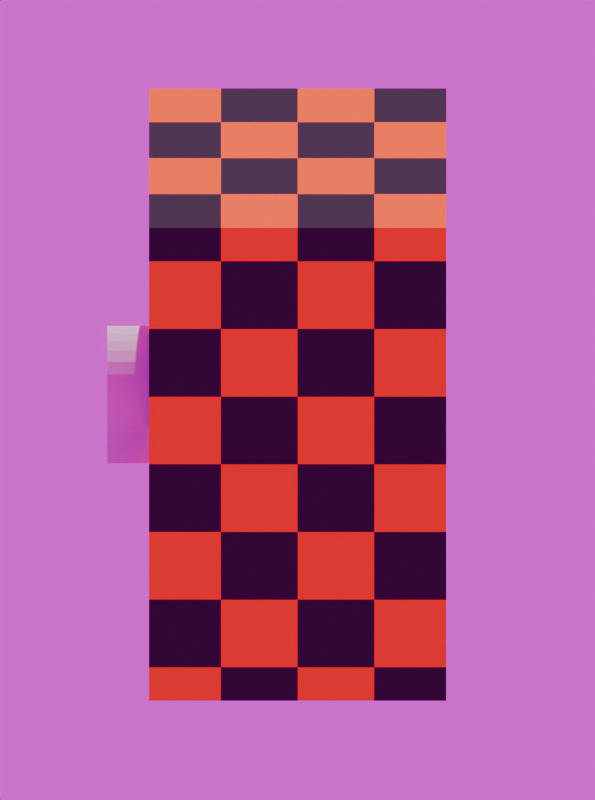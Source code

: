 # Source: base.blend  (saved by Blender 4.1.24; exported with 4.5.12 LTS)
import bpy
from mathutils import Matrix  # noqa: F401  (used for matrix-valued properties, if any)

bpy.ops.wm.read_factory_settings(use_empty=True)
scene = bpy.context.scene
scene.name = 'Scene'

# ---- collections
col_collection = bpy.data.collections.new('Collection'); scene.collection.children.link(col_collection)

# ---- images (referenced by path relative to the original .blend; pixels are not part of the script)
import os
ASSET_DIR = os.environ.get("B2B_ASSET_DIR", "")  # directory of the original .blend (textures are referenced by path, not embedded)
HERE = os.path.dirname(os.path.abspath(__file__))  # packed textures are extracted next to this script under _unpacked/

def load_image(name, relpath, width, height, colorspace="sRGB"):
    """Load a texture the original file referenced (path relative to the .blend, or extracted next to this script)."""
    p = next((c for c in (os.path.join(HERE, relpath), os.path.join(ASSET_DIR, relpath)) if relpath and os.path.exists(c)), "")
    if p:
        img = bpy.data.images.load(p, check_existing=True)
        img.name = name
    else:  # same state as the original file: an image datablock whose file is absent (Cycles renders it pink)
        img = bpy.data.images.new(name, width, height)
        img.source = "FILE"
        img.filepath = "//" + (relpath or name)
    img.colorspace_settings.name = colorspace
    return img
img_ouchy_pier_4k_hdr = load_image('ouchy_pier_4k.hdr', 'ouchy_pier_4k.hdr', 1024, 1024, 'Linear Rec.709')

# ---- materials (node trees are filled in below, after node groups)
mat_material_003 = bpy.data.materials.new('Material.003')

# ---- material node trees
mat_material_003.use_nodes = True; mat_material_003.node_tree.nodes.clear()
_N = mat_material_003.node_tree.nodes; _L = mat_material_003.node_tree.links
n0 = _N.new('ShaderNodeBsdfPrincipled'); n0.name = 'Principled BSDF'; n0.location = (10, 300)
n0.inputs[2].default_value = 1.0
n1 = _N.new('ShaderNodeOutputMaterial'); n1.name = 'Material Output'; n1.location = (300, 300)
n2 = _N.new('ShaderNodeTexChecker'); n2.name = 'Checker Texture'; n2.location = (-296, 267)
n2.inputs[1].default_value = (1.0, 0.1885, 0.0, 1.0)
n2.inputs[2].default_value = (0.02874, 0.02874, 0.02874, 1.0)
n3 = _N.new('ShaderNodeMapping'); n3.name = 'Mapping'; n3.location = (-476, 227)
n3.inputs[3].default_value = (0.18, 0.18, 0.18)
n4 = _N.new('ShaderNodeTexCoord'); n4.name = 'Texture Coordinate'; n4.location = (-656, 227)
_L.new(n0.outputs[0], n1.inputs[0])
_L.new(n2.outputs[0], n0.inputs[0])
_L.new(n3.outputs[0], n2.inputs[0])
_L.new(n4.outputs[3], n3.inputs[0])
n1.is_active_output = True

# ---- world
world_world = bpy.data.worlds.new('World'); scene.world = world_world
world_world.use_nodes = True; world_world.node_tree.nodes.clear()
_N = world_world.node_tree.nodes; _L = world_world.node_tree.links
n0 = _N.new('ShaderNodeOutputWorld'); n0.name = 'World Output'; n0.location = (300, 300)
n1 = _N.new('ShaderNodeBackground'); n1.name = 'Background'; n1.location = (10, 300)
n2 = _N.new('ShaderNodeTexEnvironment'); n2.name = 'Environment Texture'; n2.location = (-280, 260)
n2.image = img_ouchy_pier_4k_hdr
_L.new(n1.outputs[0], n0.inputs[0])
_L.new(n2.outputs[0], n1.inputs[0])
n0.is_active_output = True
world_world.color = (0.05088, 0.05088, 0.05088)
world_world.use_sun_shadow = False
world_world.sun_shadow_jitter_overblur = 0.0

# ---- cameras
cam_camera_001 = bpy.data.cameras.new('Camera.001')
cam_camera_001.type = 'ORTHO'
cam_camera_001.ortho_scale = 11.6

# ---- lights
light_sun_001 = bpy.data.lights.new('Sun.001', 'SUN')
light_sun_001.transmission_factor = 0.0
light_sun_001.energy = 3.0

# ---- meshes
me_cube = bpy.data.meshes.new('Cube')
me_cube.from_pydata([(-2.155, -2.155, -3.882), (-2.155, -2.155, 3.882), (-2.155, 2.155, -3.882), (-2.155, 2.155, 3.882), (2.155, -2.155, -3.882), (2.155, -2.155, 3.882), (2.155, 2.155, -3.882), (2.155, 2.155, 3.882)], [], [(0, 1, 3, 2), (2, 3, 7, 6), (6, 7, 5, 4), (4, 5, 1, 0), (2, 6, 4, 0), (7, 3, 1, 5)])
_uv = me_cube.uv_layers.new(name='UVMap')
_uv.uv.foreach_set('vector', [0.375, 0.0, 0.625, 0.0, 0.625, 0.25, 0.375, 0.25, 0.375, 0.25, 0.625, 0.25, 0.625, 0.5, 0.375, 0.5, 0.375, 0.5, 0.625, 0.5, 0.625, 0.75, 0.375, 0.75, 0.375, 0.75, 0.625, 0.75, 0.625, 1.0, 0.375, 1.0, 0.125, 0.5, 0.375, 0.5, 0.375, 0.75, 0.125, 0.75, 0.625, 0.5, 0.875, 0.5, 0.875, 0.75, 0.625, 0.75])
me_cube.materials.append(mat_material_003)
me_cube.update()
me_cylinder = bpy.data.meshes.new('Cylinder')
me_cylinder.from_pydata([(0.0, 1.0, -1.0), (0.0, 1.0, 1.0), (0.1951, 0.9808, -1.0), (0.1951, 0.9808, 1.0), (0.3827, 0.9239, -1.0), (0.3827, 0.9239, 1.0), (0.5556, 0.8315, -1.0), (0.5556, 0.8315, 1.0), (0.7071, 0.7071, -1.0), (0.7071, 0.7071, 1.0), (0.8315, 0.5556, -1.0), (0.8315, 0.5556, 1.0), (0.9239, 0.3827, -1.0), (0.9239, 0.3827, 1.0), (0.9808, 0.1951, -1.0), (0.9808, 0.1951, 1.0), (1.0, 0.0, -1.0), (1.0, 0.0, 1.0), (0.9808, -0.1951, -1.0), (0.9808, -0.1951, 1.0), (0.9239, -0.3827, -1.0), (0.9239, -0.3827, 1.0), (0.8315, -0.5556, -1.0), (0.8315, -0.5556, 1.0), (0.7071, -0.7071, -1.0), (0.7071, -0.7071, 1.0), (0.5556, -0.8315, -1.0), (0.5556, -0.8315, 1.0), (0.3827, -0.9239, -1.0), (0.3827, -0.9239, 1.0), (0.1951, -0.9808, -1.0), (0.1951, -0.9808, 1.0), (0.0, -1.0, -1.0), (0.0, -1.0, 1.0), (-0.1951, -0.9808, -1.0), (-0.1951, -0.9808, 1.0), (-0.3827, -0.9239, -1.0), (-0.3827, -0.9239, 1.0), (-0.5556, -0.8315, -1.0), (-0.5556, -0.8315, 1.0), (-0.7071, -0.7071, -1.0), (-0.7071, -0.7071, 1.0), (-0.8315, -0.5556, -1.0), (-0.8315, -0.5556, 1.0), (-0.9239, -0.3827, -1.0), (-0.9239, -0.3827, 1.0), (-0.9808, -0.1951, -1.0), (-0.9808, -0.1951, 1.0), (-1.0, 0.0, -1.0), (-1.0, 0.0, 1.0), (-0.9808, 0.1951, -1.0), (-0.9808, 0.1951, 1.0), (-0.9239, 0.3827, -1.0), (-0.9239, 0.3827, 1.0), (-0.8315, 0.5556, -1.0), (-0.8315, 0.5556, 1.0), (-0.7071, 0.7071, -1.0), (-0.7071, 0.7071, 1.0), (-0.5556, 0.8315, -1.0), (-0.5556, 0.8315, 1.0), (-0.3827, 0.9239, -1.0), (-0.3827, 0.9239, 1.0), (-0.1951, 0.9808, -1.0), (-0.1951, 0.9808, 1.0)], [], [(0, 1, 3, 2), (2, 3, 5, 4), (4, 5, 7, 6), (6, 7, 9, 8), (8, 9, 11, 10), (10, 11, 13, 12), (12, 13, 15, 14), (14, 15, 17, 16), (16, 17, 19, 18), (18, 19, 21, 20), (20, 21, 23, 22), (22, 23, 25, 24), (24, 25, 27, 26), (26, 27, 29, 28), (28, 29, 31, 30), (30, 31, 33, 32), (32, 33, 35, 34), (34, 35, 37, 36), (36, 37, 39, 38), (38, 39, 41, 40), (40, 41, 43, 42), (42, 43, 45, 44), (44, 45, 47, 46), (46, 47, 49, 48), (48, 49, 51, 50), (50, 51, 53, 52), (52, 53, 55, 54), (54, 55, 57, 56), (56, 57, 59, 58), (58, 59, 61, 60), (3, 1, 63, 61, 59, 57, 55, 53, 51, 49, 47, 45, 43, 41, 39, 37, 35, 33, 31, 29, 27, 25, 23, 21, 19, 17, 15, 13, 11, 9, 7, 5), (60, 61, 63, 62), (62, 63, 1, 0), (0, 2, 4, 6, 8, 10, 12, 14, 16, 18, 20, 22, 24, 26, 28, 30, 32, 34, 36, 38, 40, 42, 44, 46, 48, 50, 52, 54, 56, 58, 60, 62)])
_uv = me_cylinder.uv_layers.new(name='UVMap')
_uv.uv.foreach_set('vector', [1.0, 0.5, 1.0, 1.0, 0.9688, 1.0, 0.9688, 0.5, 0.9688, 0.5, 0.9688, 1.0, 0.9375, 1.0, 0.9375, 0.5, 0.9375, 0.5, 0.9375, 1.0, 0.9062, 1.0, 0.9062, 0.5, 0.9062, 0.5, 0.9062, 1.0, 0.875, 1.0, 0.875, 0.5, 0.875, 0.5, 0.875, 1.0, 0.8438, 1.0, 0.8438, 0.5, 0.8438, 0.5, 0.8438, 1.0, 0.8125, 1.0, 0.8125, 0.5, 0.8125, 0.5, 0.8125, 1.0, 0.7812, 1.0, 0.7812, 0.5, 0.7812, 0.5, 0.7812, 1.0, 0.75, 1.0, 0.75, 0.5, 0.75, 0.5, 0.75, 1.0, 0.7188, 1.0, 0.7188, 0.5, 0.7188, 0.5, 0.7188, 1.0, 0.6875, 1.0, 0.6875, 0.5, 0.6875, 0.5, 0.6875, 1.0, 0.6562, 1.0, 0.6562, 0.5, 0.6562, 0.5, 0.6562, 1.0, 0.625, 1.0, 0.625, 0.5, 0.625, 0.5, 0.625, 1.0, 0.5938, 1.0, 0.5938, 0.5, 0.5938, 0.5, 0.5938, 1.0, 0.5625, 1.0, 0.5625, 0.5, 0.5625, 0.5, 0.5625, 1.0, 0.5312, 1.0, 0.5312, 0.5, 0.5312, 0.5, 0.5312, 1.0, 0.5, 1.0, 0.5, 0.5, 0.5, 0.5, 0.5, 1.0, 0.4688, 1.0, 0.4688, 0.5, 0.4688, 0.5, 0.4688, 1.0, 0.4375, 1.0, 0.4375, 0.5, 0.4375, 0.5, 0.4375, 1.0, 0.4062, 1.0, 0.4062, 0.5, 0.4062, 0.5, 0.4062, 1.0, 0.375, 1.0, 0.375, 0.5, 0.375, 0.5, 0.375, 1.0, 0.3438, 1.0, 0.3438, 0.5, 0.3438, 0.5, 0.3438, 1.0, 0.3125, 1.0, 0.3125, 0.5, 0.3125, 0.5, 0.3125, 1.0, 0.2812, 1.0, 0.2812, 0.5, 0.2812, 0.5, 0.2812, 1.0, 0.25, 1.0, 0.25, 0.5, 0.25, 0.5, 0.25, 1.0, 0.2188, 1.0, 0.2188, 0.5, 0.2188, 0.5, 0.2188, 1.0, 0.1875, 1.0, 0.1875, 0.5, 0.1875, 0.5, 0.1875, 1.0, 0.1562, 1.0, 0.1562, 0.5, 0.1562, 0.5, 0.1562, 1.0, 0.125, 1.0, 0.125, 0.5, 0.125, 0.5, 0.125, 1.0, 0.09375, 1.0, 0.09375, 0.5, 0.09375, 0.5, 0.09375, 1.0, 0.0625, 1.0, 0.0625, 0.5, 0.2968, 0.4854, 0.25, 0.49, 0.2032, 0.4854, 0.1582, 0.4717, 0.1167, 0.4496, 0.08029, 0.4197, 0.05045, 0.3833, 0.02827, 0.3418, 0.01461, 0.2968, 0.01, 0.25, 0.01461, 0.2032, 0.02827, 0.1582, 0.05045, 0.1167, 0.08029, 0.08029, 0.1167, 0.05045, 0.1582, 0.02827, 0.2032, 0.01461, 0.25, 0.01, 0.2968, 0.01461, 0.3418, 0.02827, 0.3833, 0.05045, 0.4197, 0.08029, 0.4496, 0.1167, 0.4717, 0.1582, 0.4854, 0.2032, 0.49, 0.25, 0.4854, 0.2968, 0.4717, 0.3418, 0.4496, 0.3833, 0.4197, 0.4197, 0.3833, 0.4496, 0.3418, 0.4717, 0.0625, 0.5, 0.0625, 1.0, 0.03125, 1.0, 0.03125, 0.5, 0.03125, 0.5, 0.03125, 1.0, 0.0, 1.0, 0.0, 0.5, 0.75, 0.49, 0.7968, 0.4854, 0.8418, 0.4717, 0.8833, 0.4496, 0.9197, 0.4197, 0.9496, 0.3833, 0.9717, 0.3418, 0.9854, 0.2968, 0.99, 0.25, 0.9854, 0.2032, 0.9717, 0.1582, 0.9496, 0.1167, 0.9197, 0.08029, 0.8833, 0.05045, 0.8418, 0.02827, 0.7968, 0.01461, 0.75, 0.01, 0.7032, 0.01461, 0.6582, 0.02827, 0.6167, 0.05045, 0.5803, 0.08029, 0.5504, 0.1167, 0.5283, 0.1582, 0.5146, 0.2032, 0.51, 0.25, 0.5146, 0.2968, 0.5283, 0.3418, 0.5504, 0.3833, 0.5803, 0.4197, 0.6167, 0.4496, 0.6582, 0.4717, 0.7032, 0.4854])
me_cylinder.update()

# ---- objects
ob_cube = bpy.data.objects.new('Cube', me_cube)
ob_cylinder = bpy.data.objects.new('Cylinder', me_cylinder)
ob_camera = bpy.data.objects.new('Camera', cam_camera_001)
ob_sun = bpy.data.objects.new('Sun', light_sun_001)

# ---- transforms, parenting, visibility, modifiers, constraints
ob_cube.location = (0.0, 0.0, 0.0)
ob_cylinder.parent = ob_cube
ob_cylinder.location = (0.0, -1.369, 0.0)
ob_cylinder.rotation_euler = (1.571, -0.0, 0.0)
ob_cylinder.scale = (1.0, 1.0, 1.392)
ob_camera.location = (9.574, 0.0, 5.0)
ob_camera.rotation_euler = (-5.201, 0.0, 1.571)
ob_sun.location = (0.3462, -0.5832, 262.0)
ob_sun.rotation_euler = (-0.3126, -0.7442, 0.3712)

# ---- collection membership
scene.collection.objects.link(ob_cube)
scene.collection.objects.link(ob_cylinder)
col_collection.objects.link(ob_camera)
col_collection.objects.link(ob_sun)

# ---- scene / render settings (as saved in the file)
scene.camera = ob_camera
scene.frame_start = 1; scene.frame_end = 16; scene.frame_set(0)
scene.render.engine = 'CYCLES'
scene.render.resolution_x = 32
scene.render.resolution_y = 43
scene.render.film_transparent = True
scene.cycles.sampling_pattern = 'TABULATED_SOBOL'
scene.eevee.ray_tracing_options.trace_max_roughness = 0.0
bpy.context.view_layer.update()
